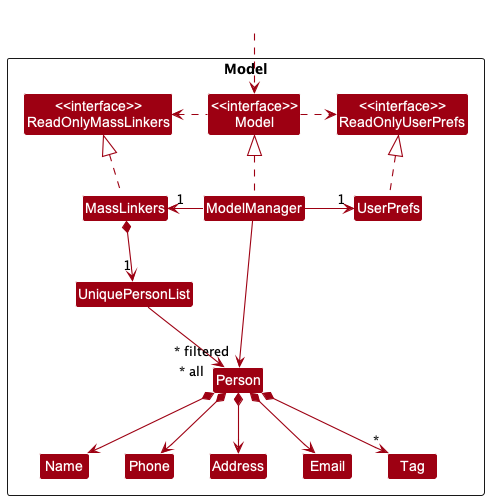

The diagram above was rendered by PlantUML. Its source (embedded in the PNG):
@startuml
!include style.puml
skinparam arrowThickness 1.1
skinparam arrowColor MODEL_COLOR
skinparam classBackgroundColor MODEL_COLOR

Package Model <<Rectangle>>{
Class "<<interface>>\nReadOnlyMassLinkers" as ReadOnlyMassLinkers
Class "<<interface>>\nReadOnlyUserPrefs" as ReadOnlyUserPrefs
Class "<<interface>>\nModel" as Model
Class MassLinkers
Class ModelManager
Class UserPrefs

Class UniquePersonList
Class Person
Class Address
Class Email
Class Name
Class Phone
Class Tag

}

Class HiddenOutside #FFFFFF
HiddenOutside ..> Model

MassLinkers .up.|> ReadOnlyMassLinkers

ModelManager .up.|> Model
Model .right.> ReadOnlyUserPrefs
Model .left.> ReadOnlyMassLinkers
ModelManager -left-> "1" MassLinkers
ModelManager -right-> "1" UserPrefs
UserPrefs .up.|> ReadOnlyUserPrefs

MassLinkers *--> "1" UniquePersonList
UniquePersonList --> "~* all" Person
Person *--> Name
Person *--> Phone
Person *--> Email
Person *--> Address
Person *--> "*" Tag

Name -[hidden]right-> Phone
Phone -[hidden]right-> Address
Address -[hidden]right-> Email

ModelManager -->"~* filtered" Person
@enduml